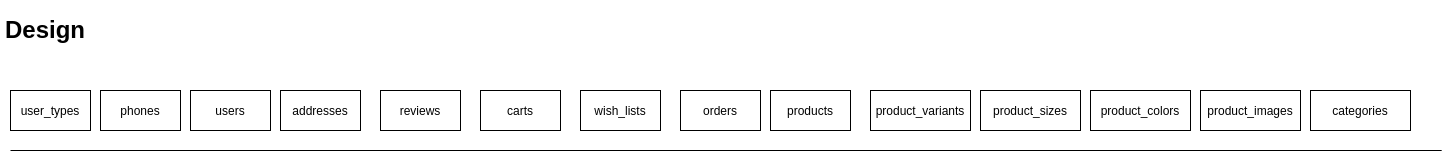

The diagram above was exported from draw.io. Its source (the exported page's mxGraphModel, read from the mxfile embedded in the PNG):
<mxGraphModel dx="1437" dy="815" grid="1" gridSize="10" guides="1" tooltips="1" connect="1" arrows="1" fold="1" page="1" pageScale="1" pageWidth="850" pageHeight="1100" background="#FFFFFF" math="0" shadow="0">
  <root>
    <mxCell id="0" />
    <mxCell id="1" parent="0" />
    <mxCell id="PZtEaIfu8U9pV9iXaYet-1" value="&lt;h1&gt;Design&lt;/h1&gt;&lt;p&gt;&lt;br&gt;&lt;/p&gt;" style="text;html=1;strokeColor=none;fillColor=none;spacing=5;spacingTop=-20;whiteSpace=wrap;overflow=hidden;rounded=0;" vertex="1" parent="1">
      <mxGeometry x="30" y="20" width="90" height="40" as="geometry" />
    </mxCell>
    <mxCell id="PZtEaIfu8U9pV9iXaYet-2" value="" style="endArrow=none;html=1;" edge="1" parent="1">
      <mxGeometry width="50" height="50" relative="1" as="geometry">
        <mxPoint x="40" y="160" as="sourcePoint" />
        <mxPoint x="1471.1764705882354" y="160" as="targetPoint" />
      </mxGeometry>
    </mxCell>
    <mxCell id="PZtEaIfu8U9pV9iXaYet-3" value="user_types" style="rounded=0;whiteSpace=wrap;html=1;" vertex="1" parent="1">
      <mxGeometry x="40" y="100" width="80" height="40" as="geometry" />
    </mxCell>
    <mxCell id="PZtEaIfu8U9pV9iXaYet-4" value="phones" style="rounded=0;whiteSpace=wrap;html=1;" vertex="1" parent="1">
      <mxGeometry x="130" y="100" width="80" height="40" as="geometry" />
    </mxCell>
    <mxCell id="PZtEaIfu8U9pV9iXaYet-5" value="users" style="rounded=0;whiteSpace=wrap;html=1;" vertex="1" parent="1">
      <mxGeometry x="220" y="100" width="80" height="40" as="geometry" />
    </mxCell>
    <mxCell id="PZtEaIfu8U9pV9iXaYet-6" value="addresses" style="rounded=0;whiteSpace=wrap;html=1;" vertex="1" parent="1">
      <mxGeometry x="310" y="100" width="80" height="40" as="geometry" />
    </mxCell>
    <mxCell id="PZtEaIfu8U9pV9iXaYet-7" value="reviews" style="rounded=0;whiteSpace=wrap;html=1;" vertex="1" parent="1">
      <mxGeometry x="410" y="100" width="80" height="40" as="geometry" />
    </mxCell>
    <mxCell id="PZtEaIfu8U9pV9iXaYet-8" value="carts" style="rounded=0;whiteSpace=wrap;html=1;" vertex="1" parent="1">
      <mxGeometry x="510" y="100" width="80" height="40" as="geometry" />
    </mxCell>
    <mxCell id="PZtEaIfu8U9pV9iXaYet-9" value="wish_lists" style="rounded=0;whiteSpace=wrap;html=1;" vertex="1" parent="1">
      <mxGeometry x="610" y="100" width="80" height="40" as="geometry" />
    </mxCell>
    <mxCell id="PZtEaIfu8U9pV9iXaYet-10" value="orders" style="rounded=0;whiteSpace=wrap;html=1;" vertex="1" parent="1">
      <mxGeometry x="710" y="100" width="80" height="40" as="geometry" />
    </mxCell>
    <mxCell id="PZtEaIfu8U9pV9iXaYet-11" value="products" style="rounded=0;whiteSpace=wrap;html=1;" vertex="1" parent="1">
      <mxGeometry x="800" y="100" width="80" height="40" as="geometry" />
    </mxCell>
    <mxCell id="PZtEaIfu8U9pV9iXaYet-12" value="product_variants" style="rounded=0;whiteSpace=wrap;html=1;" vertex="1" parent="1">
      <mxGeometry x="900" y="100" width="100" height="40" as="geometry" />
    </mxCell>
    <mxCell id="PZtEaIfu8U9pV9iXaYet-13" value="product_sizes" style="rounded=0;whiteSpace=wrap;html=1;" vertex="1" parent="1">
      <mxGeometry x="1010" y="100" width="100" height="40" as="geometry" />
    </mxCell>
    <mxCell id="PZtEaIfu8U9pV9iXaYet-14" value="product_colors" style="rounded=0;whiteSpace=wrap;html=1;" vertex="1" parent="1">
      <mxGeometry x="1120" y="100" width="100" height="40" as="geometry" />
    </mxCell>
    <mxCell id="PZtEaIfu8U9pV9iXaYet-15" value="product_images" style="rounded=0;whiteSpace=wrap;html=1;" vertex="1" parent="1">
      <mxGeometry x="1230" y="100" width="100" height="40" as="geometry" />
    </mxCell>
    <mxCell id="PZtEaIfu8U9pV9iXaYet-16" value="categories" style="rounded=0;whiteSpace=wrap;html=1;" vertex="1" parent="1">
      <mxGeometry x="1340" y="100" width="100" height="40" as="geometry" />
    </mxCell>
  </root>
</mxGraphModel>